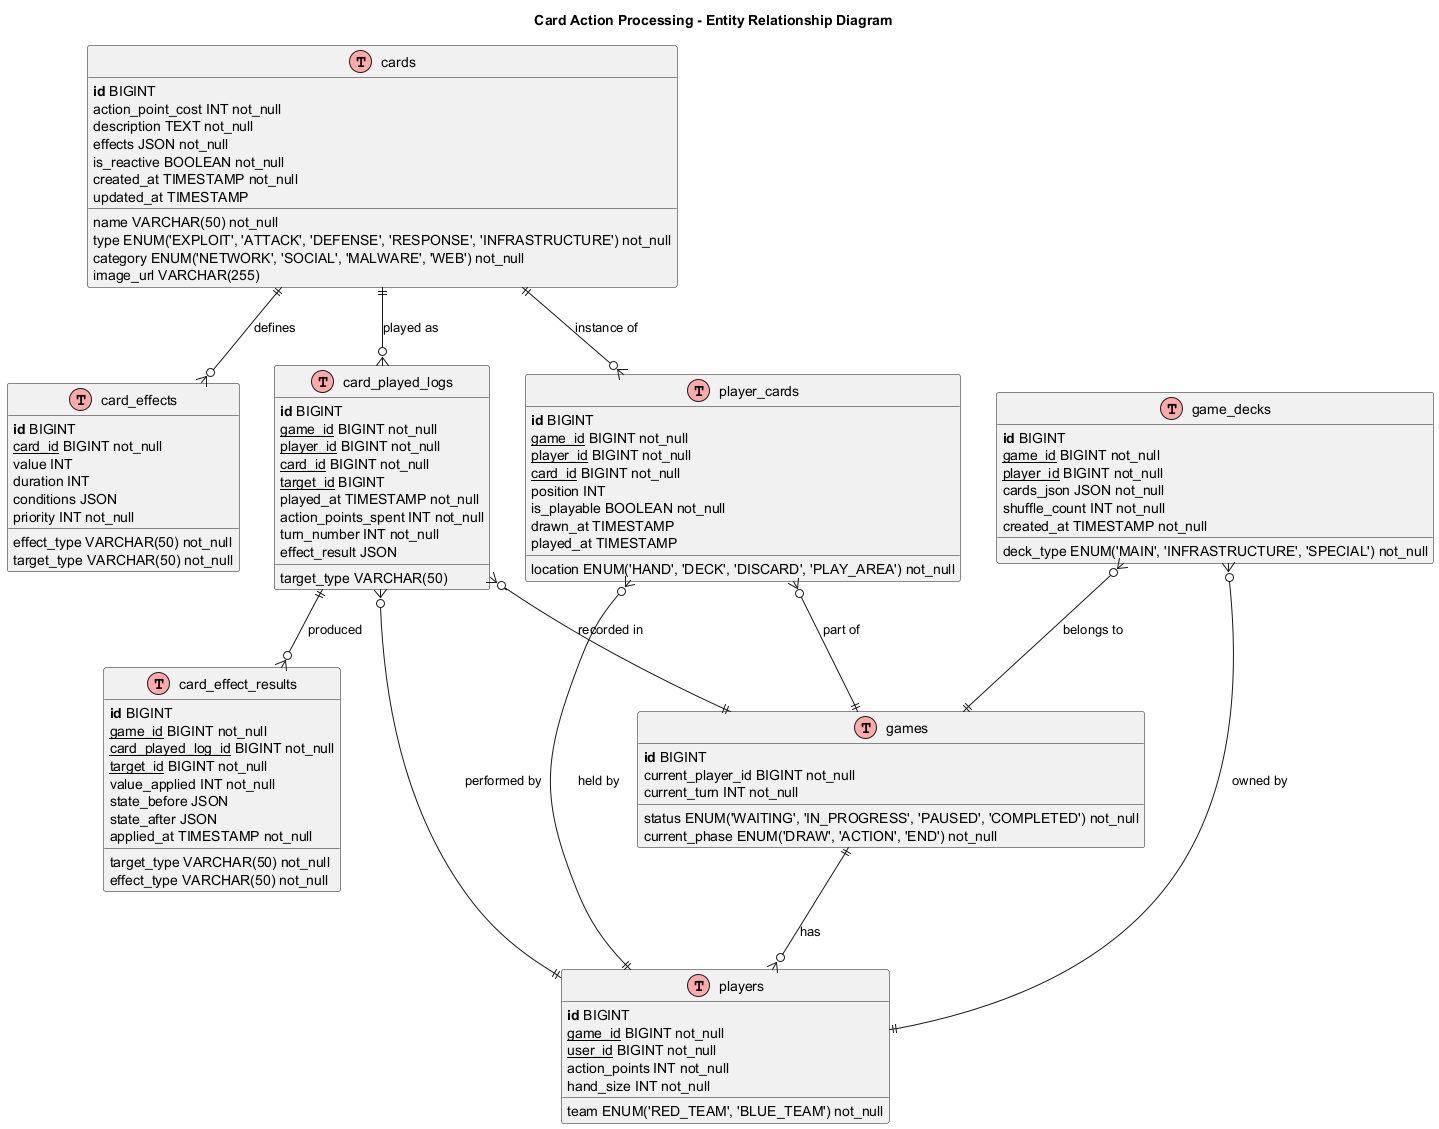

The diagram above was rendered by PlantUML. Its source (embedded in the PNG):
@startuml
!define table(x) class x << (T,#FFAAAA) >>
!define primary_key(x) <b>x</b>
!define foreign_key(x) <u>x</u>
!define unique(x) <color:green>x</color>
!define not_null(x) <color:blue>x</color>

title Card Action Processing - Entity Relationship Diagram

table(cards) {
    primary_key(id) BIGINT
    name VARCHAR(50) not_null
    type ENUM('EXPLOIT', 'ATTACK', 'DEFENSE', 'RESPONSE', 'INFRASTRUCTURE') not_null
    category ENUM('NETWORK', 'SOCIAL', 'MALWARE', 'WEB') not_null
    action_point_cost INT not_null
    description TEXT not_null
    effects JSON not_null
    image_url VARCHAR(255)
    is_reactive BOOLEAN not_null
    created_at TIMESTAMP not_null
    updated_at TIMESTAMP
}

table(card_effects) {
    primary_key(id) BIGINT
    foreign_key(card_id) BIGINT not_null
    effect_type VARCHAR(50) not_null
    target_type VARCHAR(50) not_null
    value INT
    duration INT
    conditions JSON
    priority INT not_null
}

table(player_cards) {
    primary_key(id) BIGINT
    foreign_key(game_id) BIGINT not_null
    foreign_key(player_id) BIGINT not_null
    foreign_key(card_id) BIGINT not_null
    location ENUM('HAND', 'DECK', 'DISCARD', 'PLAY_AREA') not_null
    position INT
    is_playable BOOLEAN not_null
    drawn_at TIMESTAMP
    played_at TIMESTAMP
}

table(card_played_logs) {
    primary_key(id) BIGINT
    foreign_key(game_id) BIGINT not_null
    foreign_key(player_id) BIGINT not_null
    foreign_key(card_id) BIGINT not_null
    foreign_key(target_id) BIGINT
    target_type VARCHAR(50)
    played_at TIMESTAMP not_null
    action_points_spent INT not_null
    turn_number INT not_null
    effect_result JSON
}

table(game_decks) {
    primary_key(id) BIGINT
    foreign_key(game_id) BIGINT not_null
    foreign_key(player_id) BIGINT not_null
    deck_type ENUM('MAIN', 'INFRASTRUCTURE', 'SPECIAL') not_null
    cards_json JSON not_null
    shuffle_count INT not_null
    created_at TIMESTAMP not_null
}

table(card_effect_results) {
    primary_key(id) BIGINT
    foreign_key(game_id) BIGINT not_null
    foreign_key(card_played_log_id) BIGINT not_null
    foreign_key(target_id) BIGINT not_null
    target_type VARCHAR(50) not_null
    effect_type VARCHAR(50) not_null
    value_applied INT not_null
    state_before JSON
    state_after JSON
    applied_at TIMESTAMP not_null
}

table(games) {
    primary_key(id) BIGINT
    status ENUM('WAITING', 'IN_PROGRESS', 'PAUSED', 'COMPLETED') not_null
    current_player_id BIGINT not_null
    current_phase ENUM('DRAW', 'ACTION', 'END') not_null
    current_turn INT not_null
}

table(players) {
    primary_key(id) BIGINT
    foreign_key(game_id) BIGINT not_null
    foreign_key(user_id) BIGINT not_null
    team ENUM('RED_TEAM', 'BLUE_TEAM') not_null
    action_points INT not_null
    hand_size INT not_null
}

' Relationships
cards ||--o{ card_effects : "defines"
cards ||--o{ player_cards : "instance of"
cards ||--o{ card_played_logs : "played as"
player_cards }o--|| players : "held by"
player_cards }o--|| games : "part of"
card_played_logs }o--|| players : "performed by"
card_played_logs }o--|| games : "recorded in"
card_played_logs ||--o{ card_effect_results : "produced"
game_decks }o--|| games : "belongs to"
game_decks }o--|| players : "owned by"
games ||--o{ players : "has"

@enduml